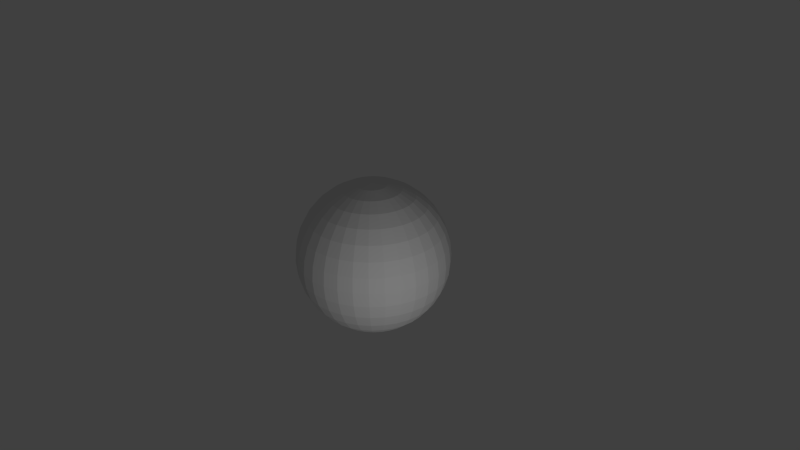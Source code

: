 # Source: earth.blend  (saved by Blender 2.62.0; exported with 4.5.12 LTS)
import bpy
from mathutils import Matrix  # noqa: F401  (used for matrix-valued properties, if any)

bpy.ops.wm.read_factory_settings(use_empty=True)
scene = bpy.context.scene
scene.name = 'Scene'

# ---- collections
col_collection_1 = bpy.data.collections.new('Collection 1'); scene.collection.children.link(col_collection_1)

# ---- world
world_world = bpy.data.worlds.new('World'); scene.world = world_world
world_world.color = (0.05088, 0.05088, 0.05088)
world_world.use_sun_shadow = False
world_world.sun_shadow_jitter_overblur = 0.0
world_world.cycles.sampling_method = 'MANUAL'
world_world.cycles.sample_map_resolution = 256

# ---- cameras
cam_camera = bpy.data.cameras.new('Camera')
cam_camera.clip_end = 100.0
cam_camera.lens = 35.0
cam_camera.sensor_width = 32.0
cam_camera.sensor_height = 18.0
cam_camera.ortho_scale = 7.314
cam_camera.dof.focus_distance = 0.0
cam_camera.dof.aperture_fstop = 128.0

# ---- lights
light_lamp = bpy.data.lights.new('Lamp', 'POINT')
light_lamp.transmission_factor = 0.0
light_lamp.cutoff_distance = 30.0
light_lamp.energy = 100.0
light_lamp.shadow_buffer_clip_start = 1.001
light_lamp.shadow_soft_size = 1.0
light_lamp.shadow_maximum_resolution = 0.006
light_lamp.use_absolute_resolution = True
light_lamp.cycles.use_multiple_importance_sampling = False

# ---- meshes
me_sphere = bpy.data.meshes.new('Sphere')
me_sphere.from_pydata([(0.0, 0.0, 1.0), (0.1913, 0.03806, -0.9808), (0.3753, 0.07466, -0.9239), (0.5449, 0.1084, -0.8315), (0.6935, 0.1379, -0.7071), (0.8155, 0.1622, -0.5556), (0.9061, 0.1802, -0.3827), (0.9619, 0.1913, -0.1951), (0.9808, 0.1951, 5.96e-08), (0.9619, 0.1913, 0.1951), (0.9061, 0.1802, 0.3827), (0.8155, 0.1622, 0.5556), (0.6935, 0.1379, 0.7071), (0.5449, 0.1084, 0.8315), (0.3753, 0.07466, 0.9239), (0.1913, 0.03806, 0.9808), (0.1802, 0.07466, 0.9808), (0.3536, 0.1464, 0.9239), (0.5133, 0.2126, 0.8315), (0.6533, 0.2706, 0.7071), (0.7682, 0.3182, 0.5556), (0.8536, 0.3536, 0.3827), (0.9061, 0.3753, 0.1951), (0.9239, 0.3827, 5.96e-08), (0.9061, 0.3753, -0.1951), (0.8536, 0.3536, -0.3827), (0.7682, 0.3182, -0.5556), (0.6533, 0.2706, -0.7071), (0.5133, 0.2126, -0.8315), (0.3536, 0.1464, -0.9239), (0.1802, 0.07466, -0.9808), (-3.01e-07, -1.247e-07, -1.0), (0.1622, 0.1084, -0.9808), (0.3182, 0.2126, -0.9239), (0.4619, 0.3087, -0.8315), (0.5879, 0.3928, -0.7071), (0.6913, 0.4619, -0.5556), (0.7682, 0.5133, -0.3827), (0.8155, 0.5449, -0.1951), (0.8315, 0.5556, 5.96e-08), (0.8155, 0.5449, 0.1951), (0.7682, 0.5133, 0.3827), (0.6913, 0.4619, 0.5556), (0.5879, 0.3928, 0.7071), (0.4619, 0.3087, 0.8315), (0.3182, 0.2126, 0.9239), (0.1622, 0.1084, 0.9808), (0.1379, 0.1379, 0.9808), (0.2706, 0.2706, 0.9239), (0.3928, 0.3928, 0.8315), (0.5, 0.5, 0.7071), (0.5879, 0.5879, 0.5556), (0.6533, 0.6533, 0.3827), (0.6935, 0.6935, 0.1951), (0.7071, 0.7071, 5.96e-08), (0.6935, 0.6935, -0.1951), (0.6533, 0.6533, -0.3827), (0.5879, 0.5879, -0.5556), (0.5, 0.5, -0.7071), (0.3928, 0.3928, -0.8315), (0.2706, 0.2706, -0.9239), (0.1379, 0.1379, -0.9808), (0.1084, 0.1622, -0.9808), (0.2126, 0.3182, -0.9239), (0.3087, 0.4619, -0.8315), (0.3928, 0.5879, -0.7071), (0.4619, 0.6913, -0.5556), (0.5133, 0.7682, -0.3827), (0.5449, 0.8155, -0.1951), (0.5556, 0.8315, 5.96e-08), (0.5449, 0.8155, 0.1951), (0.5133, 0.7682, 0.3827), (0.4619, 0.6913, 0.5556), (0.3928, 0.5879, 0.7071), (0.3087, 0.4619, 0.8315), (0.2126, 0.3182, 0.9239), (0.1084, 0.1622, 0.9808), (0.07466, 0.1802, 0.9808), (0.1464, 0.3536, 0.9239), (0.2126, 0.5133, 0.8315), (0.2706, 0.6533, 0.7071), (0.3182, 0.7682, 0.5556), (0.3536, 0.8536, 0.3827), (0.3753, 0.9061, 0.1951), (0.3827, 0.9239, 5.96e-08), (0.3753, 0.9061, -0.1951), (0.3536, 0.8536, -0.3827), (0.3182, 0.7682, -0.5556), (0.2706, 0.6533, -0.7071), (0.2126, 0.5133, -0.8315), (0.1464, 0.3536, -0.9239), (0.07466, 0.1802, -0.9808), (0.03806, 0.1913, -0.9808), (0.07466, 0.3753, -0.9239), (0.1084, 0.5449, -0.8315), (0.1379, 0.6935, -0.7071), (0.1622, 0.8155, -0.5556), (0.1802, 0.9061, -0.3827), (0.1913, 0.9619, -0.1951), (0.1951, 0.9808, 5.96e-08), (0.1913, 0.9619, 0.1951), (0.1802, 0.9061, 0.3827), (0.1622, 0.8155, 0.5556), (0.1379, 0.6935, 0.7071), (0.1084, 0.5449, 0.8315), (0.07466, 0.3753, 0.9239), (0.03806, 0.1913, 0.9808), (-1.118e-08, 0.1951, 0.9808), (-2.235e-08, 0.3827, 0.9239), (-5.215e-08, 0.5556, 0.8315), (1.49e-08, 0.7071, 0.7071), (-8.941e-08, 0.8315, 0.5556), (-7.451e-08, 0.9239, 0.3827), (-8.941e-08, 0.9808, 0.1951), (-1.639e-07, 1.0, 5.96e-08), (-8.941e-08, 0.9808, -0.1951), (-7.451e-08, 0.9239, -0.3827), (-8.941e-08, 0.8315, -0.5556), (1.49e-08, 0.7071, -0.7071), (-1.49e-08, 0.5556, -0.8315), (-7.451e-09, 0.3827, -0.9239), (-1.118e-08, 0.1951, -0.9808), (-0.03806, 0.1913, -0.9808), (-0.07466, 0.3753, -0.9239), (-0.1084, 0.5449, -0.8315), (-0.1379, 0.6935, -0.7071), (-0.1622, 0.8155, -0.5556), (-0.1802, 0.9061, -0.3827), (-0.1913, 0.9619, -0.1951), (-0.1951, 0.9808, 5.96e-08), (-0.1913, 0.9619, 0.1951), (-0.1802, 0.9061, 0.3827), (-0.1622, 0.8155, 0.5556), (-0.1379, 0.6935, 0.7071), (-0.1084, 0.5449, 0.8315), (-0.07466, 0.3753, 0.9239), (-0.03806, 0.1913, 0.9808), (-0.07466, 0.1802, 0.9808), (-0.1464, 0.3536, 0.9239), (-0.2126, 0.5133, 0.8315), (-0.2706, 0.6533, 0.7071), (-0.3182, 0.7682, 0.5556), (-0.3536, 0.8536, 0.3827), (-0.3753, 0.9061, 0.1951), (-0.3827, 0.9239, 5.96e-08), (-0.3753, 0.9061, -0.1951), (-0.3536, 0.8536, -0.3827), (-0.3182, 0.7682, -0.5556), (-0.2706, 0.6533, -0.7071), (-0.2126, 0.5133, -0.8315), (-0.1464, 0.3536, -0.9239), (-0.07466, 0.1802, -0.9808), (-0.1084, 0.1622, -0.9808), (-0.2126, 0.3182, -0.9239), (-0.3087, 0.4619, -0.8315), (-0.3928, 0.5879, -0.7071), (-0.4619, 0.6913, -0.5556), (-0.5133, 0.7682, -0.3827), (-0.5449, 0.8155, -0.1951), (-0.5556, 0.8315, 5.96e-08), (-0.5449, 0.8155, 0.1951), (-0.5133, 0.7682, 0.3827), (-0.4619, 0.6913, 0.5556), (-0.3928, 0.5879, 0.7071), (-0.3087, 0.4619, 0.8315), (-0.2126, 0.3182, 0.9239), (-0.1084, 0.1622, 0.9808), (-0.1379, 0.1379, 0.9808), (-0.2706, 0.2706, 0.9239), (-0.3928, 0.3928, 0.8315), (-0.5, 0.5, 0.7071), (-0.5879, 0.5879, 0.5556), (-0.6533, 0.6533, 0.3827), (-0.6935, 0.6935, 0.1951), (-0.7071, 0.7071, 5.96e-08), (-0.6935, 0.6935, -0.1951), (-0.6533, 0.6533, -0.3827), (-0.5879, 0.5879, -0.5556), (-0.5, 0.5, -0.7071), (-0.3928, 0.3928, -0.8315), (-0.2706, 0.2706, -0.9239), (-0.1379, 0.1379, -0.9808), (-0.1622, 0.1084, -0.9808), (-0.3182, 0.2126, -0.9239), (-0.4619, 0.3087, -0.8315), (-0.5879, 0.3928, -0.7071), (-0.6913, 0.4619, -0.5556), (-0.7682, 0.5133, -0.3827), (-0.8155, 0.5449, -0.1951), (-0.8315, 0.5556, 5.96e-08), (-0.8155, 0.5449, 0.1951), (-0.7682, 0.5133, 0.3827), (-0.6913, 0.4619, 0.5556), (-0.5879, 0.3928, 0.7071), (-0.4619, 0.3087, 0.8315), (-0.3182, 0.2126, 0.9239), (-0.1622, 0.1084, 0.9808), (-0.1802, 0.07466, 0.9808), (-0.3536, 0.1464, 0.9239), (-0.5133, 0.2126, 0.8315), (-0.6533, 0.2706, 0.7071), (-0.7682, 0.3182, 0.5556), (-0.8536, 0.3536, 0.3827), (-0.9061, 0.3753, 0.1951), (-0.9239, 0.3827, 5.96e-08), (-0.9061, 0.3753, -0.1951), (-0.8536, 0.3536, -0.3827), (-0.7682, 0.3182, -0.5556), (-0.6533, 0.2706, -0.7071), (-0.5133, 0.2126, -0.8315), (-0.3536, 0.1464, -0.9239), (-0.1802, 0.07466, -0.9808), (-0.1913, 0.03806, -0.9808), (-0.3753, 0.07466, -0.9239), (-0.5449, 0.1084, -0.8315), (-0.6935, 0.1379, -0.7071), (-0.8155, 0.1622, -0.5556), (-0.9061, 0.1802, -0.3827), (-0.9619, 0.1913, -0.1951), (-0.9808, 0.1951, 5.96e-08), (-0.9619, 0.1913, 0.1951), (-0.9061, 0.1802, 0.3827), (-0.8155, 0.1622, 0.5556), (-0.6935, 0.1379, 0.7071), (-0.5449, 0.1084, 0.8315), (-0.3753, 0.07466, 0.9239), (-0.1913, 0.03806, 0.9808), (-0.1951, -7.451e-09, 0.9808), (-0.3827, -5.215e-08, 0.9239), (-0.5556, -9.686e-08, 0.8315), (-0.7071, -1.49e-08, 0.7071), (-0.8315, -1.043e-07, 0.5556), (-0.9239, -4.47e-08, 0.3827), (-0.9808, -1.341e-07, 0.1951), (-1.0, -3.278e-07, 5.96e-08), (-0.9808, -1.341e-07, -0.1951), (-0.9239, -4.47e-08, -0.3827), (-0.8315, -1.043e-07, -0.5556), (-0.7071, -1.49e-08, -0.7071), (-0.5556, -5.215e-08, -0.8315), (-0.3827, -7.451e-09, -0.9239), (-0.1951, -2.235e-08, -0.9808), (-0.1913, -0.03806, -0.9808), (-0.3753, -0.07466, -0.9239), (-0.5449, -0.1084, -0.8315), (-0.6935, -0.1379, -0.7071), (-0.8155, -0.1622, -0.5556), (-0.9061, -0.1802, -0.3827), (-0.9619, -0.1913, -0.1951), (-0.9808, -0.1951, 5.96e-08), (-0.9619, -0.1913, 0.1951), (-0.9061, -0.1802, 0.3827), (-0.8155, -0.1622, 0.5556), (-0.6935, -0.1379, 0.7071), (-0.5449, -0.1084, 0.8315), (-0.3753, -0.07466, 0.9239), (-0.1913, -0.03806, 0.9808), (-0.1802, -0.07466, 0.9808), (-0.3536, -0.1464, 0.9239), (-0.5133, -0.2126, 0.8315), (-0.6533, -0.2706, 0.7071), (-0.7682, -0.3182, 0.5556), (-0.8536, -0.3536, 0.3827), (-0.9061, -0.3753, 0.1951), (-0.9239, -0.3827, 5.96e-08), (-0.9061, -0.3753, -0.1951), (-0.8536, -0.3536, -0.3827), (-0.7682, -0.3182, -0.5556), (-0.6533, -0.2706, -0.7071), (-0.5133, -0.2126, -0.8315), (-0.3536, -0.1464, -0.9239), (-0.1802, -0.07466, -0.9808), (-0.1622, -0.1084, -0.9808), (-0.3182, -0.2126, -0.9239), (-0.4619, -0.3087, -0.8315), (-0.5879, -0.3928, -0.7071), (-0.6913, -0.4619, -0.5556), (-0.7682, -0.5133, -0.3827), (-0.8155, -0.5449, -0.1951), (-0.8315, -0.5556, 5.96e-08), (-0.8155, -0.5449, 0.1951), (-0.7682, -0.5133, 0.3827), (-0.6913, -0.4619, 0.5556), (-0.5879, -0.3928, 0.7071), (-0.4619, -0.3087, 0.8315), (-0.3182, -0.2126, 0.9239), (-0.1622, -0.1084, 0.9808), (-0.1379, -0.1379, 0.9808), (-0.2706, -0.2706, 0.9239), (-0.3928, -0.3928, 0.8315), (-0.5, -0.5, 0.7071), (-0.5879, -0.5879, 0.5556), (-0.6533, -0.6533, 0.3827), (-0.6935, -0.6935, 0.1951), (-0.7071, -0.7071, 5.96e-08), (-0.6935, -0.6935, -0.1951), (-0.6533, -0.6533, -0.3827), (-0.5879, -0.5879, -0.5556), (-0.5, -0.5, -0.7071), (-0.3928, -0.3928, -0.8315), (-0.2706, -0.2706, -0.9239), (-0.1379, -0.1379, -0.9808), (-0.1084, -0.1622, -0.9808), (-0.2126, -0.3182, -0.9239), (-0.3087, -0.4619, -0.8315), (-0.3928, -0.5879, -0.7071), (-0.4619, -0.6913, -0.5556), (-0.5133, -0.7682, -0.3827), (-0.5449, -0.8155, -0.1951), (-0.5556, -0.8315, 5.96e-08), (-0.5449, -0.8155, 0.1951), (-0.5133, -0.7682, 0.3827), (-0.4619, -0.6913, 0.5556), (-0.3928, -0.5879, 0.7071), (-0.3087, -0.4619, 0.8315), (-0.2126, -0.3182, 0.9239), (-0.1084, -0.1622, 0.9808), (-0.07466, -0.1802, 0.9808), (-0.1464, -0.3536, 0.9239), (-0.2126, -0.5133, 0.8315), (-0.2706, -0.6533, 0.7071), (-0.3182, -0.7682, 0.5556), (-0.3536, -0.8536, 0.3827), (-0.3753, -0.9061, 0.1951), (-0.3827, -0.9239, 5.96e-08), (-0.3753, -0.9061, -0.1951), (-0.3536, -0.8536, -0.3827), (-0.3182, -0.7682, -0.5556), (-0.2706, -0.6533, -0.7071), (-0.2126, -0.5133, -0.8315), (-0.1464, -0.3536, -0.9239), (-0.07466, -0.1802, -0.9808), (-0.03806, -0.1913, -0.9808), (-0.07466, -0.3753, -0.9239), (-0.1084, -0.5449, -0.8315), (-0.1379, -0.6935, -0.7071), (-0.1622, -0.8155, -0.5556), (-0.1802, -0.9061, -0.3827), (-0.1913, -0.9619, -0.1951), (-0.1951, -0.9808, 5.96e-08), (-0.1913, -0.9619, 0.1951), (-0.1802, -0.9061, 0.3827), (-0.1622, -0.8155, 0.5556), (-0.1379, -0.6935, 0.7071), (-0.1084, -0.5449, 0.8315), (-0.07466, -0.3753, 0.9239), (-0.03806, -0.1913, 0.9808), (1.863e-08, -0.1951, 0.9808), (5.215e-08, -0.3827, 0.9239), (1.49e-07, -0.5556, 0.8315), (2.98e-08, -0.7071, 0.7071), (1.639e-07, -0.8315, 0.5556), (8.941e-08, -0.9239, 0.3827), (2.682e-07, -0.9808, 0.1951), (4.47e-07, -1.0, 5.96e-08), (2.682e-07, -0.9808, -0.1951), (8.941e-08, -0.9239, -0.3827), (1.043e-07, -0.8315, -0.5556), (2.98e-08, -0.7071, -0.7071), (8.941e-08, -0.5556, -0.8315), (2.235e-08, -0.3827, -0.9239), (2.98e-08, -0.1951, -0.9808), (0.03806, -0.1913, -0.9808), (0.07466, -0.3753, -0.9239), (0.1084, -0.5449, -0.8315), (0.1379, -0.6935, -0.7071), (0.1622, -0.8155, -0.5556), (0.1802, -0.9061, -0.3827), (0.1913, -0.9619, -0.1951), (0.1951, -0.9808, 5.96e-08), (0.1913, -0.9619, 0.1951), (0.1802, -0.9061, 0.3827), (0.1622, -0.8155, 0.5556), (0.1379, -0.6935, 0.7071), (0.1084, -0.5449, 0.8315), (0.07466, -0.3753, 0.9239), (0.03806, -0.1913, 0.9808), (0.07466, -0.1802, 0.9808), (0.1464, -0.3536, 0.9239), (0.2126, -0.5133, 0.8315), (0.2706, -0.6533, 0.7071), (0.3182, -0.7682, 0.5556), (0.3536, -0.8536, 0.3827), (0.3753, -0.9061, 0.1951), (0.3827, -0.9239, 5.96e-08), (0.3753, -0.9061, -0.1951), (0.3536, -0.8536, -0.3827), (0.3182, -0.7682, -0.5556), (0.2706, -0.6533, -0.7071), (0.2126, -0.5133, -0.8315), (0.1464, -0.3536, -0.9239), (0.07466, -0.1802, -0.9808), (0.1084, -0.1622, -0.9808), (0.2126, -0.3182, -0.9239), (0.3087, -0.4619, -0.8315), (0.3928, -0.5879, -0.7071), (0.4619, -0.6913, -0.5556), (0.5133, -0.7682, -0.3827), (0.5449, -0.8155, -0.1951), (0.5556, -0.8315, 5.96e-08), (0.5449, -0.8155, 0.1951), (0.5133, -0.7682, 0.3827), (0.4619, -0.6913, 0.5556), (0.3928, -0.5879, 0.7071), (0.3087, -0.4619, 0.8315), (0.2126, -0.3182, 0.9239), (0.1084, -0.1622, 0.9808), (0.1379, -0.1379, 0.9808), (0.2706, -0.2706, 0.9239), (0.3928, -0.3928, 0.8315), (0.5, -0.5, 0.7071), (0.5879, -0.5879, 0.5556), (0.6533, -0.6533, 0.3827), (0.6935, -0.6935, 0.1951), (0.7071, -0.7071, 5.96e-08), (0.6935, -0.6935, -0.1951), (0.6533, -0.6533, -0.3827), (0.5879, -0.5879, -0.5556), (0.5, -0.5, -0.7071), (0.3928, -0.3928, -0.8315), (0.2706, -0.2706, -0.9239), (0.1379, -0.1379, -0.9808), (0.1622, -0.1084, -0.9808), (0.3182, -0.2126, -0.9239), (0.4619, -0.3087, -0.8315), (0.5879, -0.3928, -0.7071), (0.6913, -0.4619, -0.5556), (0.7682, -0.5133, -0.3827), (0.8155, -0.5449, -0.1951), (0.8315, -0.5556, 5.96e-08), (0.8155, -0.5449, 0.1951), (0.7682, -0.5133, 0.3827), (0.6913, -0.4619, 0.5556), (0.5879, -0.3928, 0.7071), (0.4619, -0.3087, 0.8315), (0.3182, -0.2126, 0.9239), (0.1622, -0.1084, 0.9808), (0.1802, -0.07466, 0.9808), (0.3536, -0.1464, 0.9239), (0.5133, -0.2126, 0.8315), (0.6533, -0.2706, 0.7071), (0.7682, -0.3182, 0.5556), (0.8536, -0.3536, 0.3827), (0.9061, -0.3753, 0.1951), (0.9239, -0.3827, 5.96e-08), (0.9061, -0.3753, -0.1951), (0.8536, -0.3536, -0.3827), (0.7682, -0.3182, -0.5556), (0.6533, -0.2706, -0.7071), (0.5133, -0.2126, -0.8315), (0.3536, -0.1464, -0.9239), (0.1802, -0.07466, -0.9808), (0.1913, -0.03806, -0.9808), (0.3753, -0.07466, -0.9239), (0.5449, -0.1084, -0.8315), (0.6935, -0.1379, -0.7071), (0.8155, -0.1622, -0.5556), (0.9061, -0.1802, -0.3827), (0.9619, -0.1913, -0.1951), (0.9808, -0.1951, 5.96e-08), (0.9619, -0.1913, 0.1951), (0.9061, -0.1802, 0.3827), (0.8155, -0.1622, 0.5556), (0.6935, -0.1379, 0.7071), (0.5449, -0.1084, 0.8315), (0.3753, -0.07466, 0.9239), (0.1913, -0.03806, 0.9808), (0.1951, 1.49e-08, 0.9808), (0.3827, 6.706e-08, 0.9239), (0.5556, 2.161e-07, 0.8315), (0.7071, 8.941e-08, 0.7071), (0.8315, 2.235e-07, 0.5556), (0.9239, 1.788e-07, 0.3827), (0.9808, 2.831e-07, 0.1951), (1.0, 4.768e-07, 5.96e-08), (0.9808, 2.831e-07, -0.1951), (0.9239, 1.788e-07, -0.3827), (0.8315, 1.341e-07, -0.5556), (0.7071, 8.941e-08, -0.7071), (0.5556, 1.49e-07, -0.8315), (0.3827, 5.215e-08, -0.9239), (0.1951, 4.098e-08, -0.9808)], [], [(481, 31, 1), (480, 481, 1, 2), (479, 480, 2, 3), (478, 479, 3, 4), (477, 478, 4, 5), (476, 477, 5, 6), (475, 476, 6, 7), (474, 475, 7, 8), (473, 474, 8, 9), (472, 473, 9, 10), (471, 472, 10, 11), (470, 471, 11, 12), (469, 470, 12, 13), (468, 469, 13, 14), (467, 468, 14, 15), (0, 467, 15), (0, 15, 16), (15, 14, 17, 16), (14, 13, 18, 17), (13, 12, 19, 18), (12, 11, 20, 19), (11, 10, 21, 20), (10, 9, 22, 21), (9, 8, 23, 22), (8, 7, 24, 23), (7, 6, 25, 24), (6, 5, 26, 25), (5, 4, 27, 26), (4, 3, 28, 27), (3, 2, 29, 28), (2, 1, 30, 29), (1, 31, 30), (30, 31, 32), (29, 30, 32, 33), (28, 29, 33, 34), (27, 28, 34, 35), (26, 27, 35, 36), (25, 26, 36, 37), (24, 25, 37, 38), (23, 24, 38, 39), (22, 23, 39, 40), (21, 22, 40, 41), (20, 21, 41, 42), (19, 20, 42, 43), (18, 19, 43, 44), (17, 18, 44, 45), (16, 17, 45, 46), (0, 16, 46), (0, 46, 47), (46, 45, 48, 47), (45, 44, 49, 48), (44, 43, 50, 49), (43, 42, 51, 50), (42, 41, 52, 51), (41, 40, 53, 52), (40, 39, 54, 53), (39, 38, 55, 54), (38, 37, 56, 55), (37, 36, 57, 56), (36, 35, 58, 57), (35, 34, 59, 58), (34, 33, 60, 59), (33, 32, 61, 60), (32, 31, 61), (61, 31, 62), (60, 61, 62, 63), (59, 60, 63, 64), (58, 59, 64, 65), (57, 58, 65, 66), (56, 57, 66, 67), (55, 56, 67, 68), (54, 55, 68, 69), (53, 54, 69, 70), (52, 53, 70, 71), (51, 52, 71, 72), (50, 51, 72, 73), (49, 50, 73, 74), (48, 49, 74, 75), (47, 48, 75, 76), (0, 47, 76), (0, 76, 77), (76, 75, 78, 77), (75, 74, 79, 78), (74, 73, 80, 79), (73, 72, 81, 80), (72, 71, 82, 81), (71, 70, 83, 82), (70, 69, 84, 83), (69, 68, 85, 84), (68, 67, 86, 85), (67, 66, 87, 86), (66, 65, 88, 87), (65, 64, 89, 88), (64, 63, 90, 89), (63, 62, 91, 90), (62, 31, 91), (91, 31, 92), (90, 91, 92, 93), (89, 90, 93, 94), (88, 89, 94, 95), (87, 88, 95, 96), (86, 87, 96, 97), (85, 86, 97, 98), (84, 85, 98, 99), (83, 84, 99, 100), (82, 83, 100, 101), (81, 82, 101, 102), (80, 81, 102, 103), (79, 80, 103, 104), (78, 79, 104, 105), (77, 78, 105, 106), (0, 77, 106), (0, 106, 107), (106, 105, 108, 107), (105, 104, 109, 108), (104, 103, 110, 109), (103, 102, 111, 110), (102, 101, 112, 111), (101, 100, 113, 112), (100, 99, 114, 113), (99, 98, 115, 114), (98, 97, 116, 115), (97, 96, 117, 116), (96, 95, 118, 117), (95, 94, 119, 118), (94, 93, 120, 119), (93, 92, 121, 120), (92, 31, 121), (121, 31, 122), (120, 121, 122, 123), (119, 120, 123, 124), (118, 119, 124, 125), (117, 118, 125, 126), (116, 117, 126, 127), (115, 116, 127, 128), (114, 115, 128, 129), (113, 114, 129, 130), (112, 113, 130, 131), (111, 112, 131, 132), (110, 111, 132, 133), (109, 110, 133, 134), (108, 109, 134, 135), (107, 108, 135, 136), (0, 107, 136), (0, 136, 137), (136, 135, 138, 137), (135, 134, 139, 138), (134, 133, 140, 139), (133, 132, 141, 140), (132, 131, 142, 141), (131, 130, 143, 142), (130, 129, 144, 143), (129, 128, 145, 144), (128, 127, 146, 145), (127, 126, 147, 146), (126, 125, 148, 147), (125, 124, 149, 148), (124, 123, 150, 149), (123, 122, 151, 150), (122, 31, 151), (151, 31, 152), (150, 151, 152, 153), (149, 150, 153, 154), (148, 149, 154, 155), (147, 148, 155, 156), (146, 147, 156, 157), (145, 146, 157, 158), (144, 145, 158, 159), (143, 144, 159, 160), (142, 143, 160, 161), (141, 142, 161, 162), (140, 141, 162, 163), (139, 140, 163, 164), (138, 139, 164, 165), (137, 138, 165, 166), (0, 137, 166), (0, 166, 167), (166, 165, 168, 167), (165, 164, 169, 168), (164, 163, 170, 169), (163, 162, 171, 170), (162, 161, 172, 171), (161, 160, 173, 172), (160, 159, 174, 173), (159, 158, 175, 174), (158, 157, 176, 175), (157, 156, 177, 176), (156, 155, 178, 177), (155, 154, 179, 178), (154, 153, 180, 179), (153, 152, 181, 180), (152, 31, 181), (181, 31, 182), (180, 181, 182, 183), (179, 180, 183, 184), (178, 179, 184, 185), (177, 178, 185, 186), (176, 177, 186, 187), (175, 176, 187, 188), (174, 175, 188, 189), (173, 174, 189, 190), (172, 173, 190, 191), (171, 172, 191, 192), (170, 171, 192, 193), (169, 170, 193, 194), (168, 169, 194, 195), (167, 168, 195, 196), (0, 167, 196), (0, 196, 197), (196, 195, 198, 197), (195, 194, 199, 198), (194, 193, 200, 199), (193, 192, 201, 200), (192, 191, 202, 201), (191, 190, 203, 202), (190, 189, 204, 203), (189, 188, 205, 204), (188, 187, 206, 205), (187, 186, 207, 206), (186, 185, 208, 207), (185, 184, 209, 208), (184, 183, 210, 209), (183, 182, 211, 210), (182, 31, 211), (211, 31, 212), (210, 211, 212, 213), (209, 210, 213, 214), (208, 209, 214, 215), (207, 208, 215, 216), (206, 207, 216, 217), (205, 206, 217, 218), (204, 205, 218, 219), (203, 204, 219, 220), (202, 203, 220, 221), (201, 202, 221, 222), (200, 201, 222, 223), (199, 200, 223, 224), (198, 199, 224, 225), (197, 198, 225, 226), (0, 197, 226), (0, 226, 227), (226, 225, 228, 227), (225, 224, 229, 228), (224, 223, 230, 229), (223, 222, 231, 230), (222, 221, 232, 231), (221, 220, 233, 232), (220, 219, 234, 233), (219, 218, 235, 234), (218, 217, 236, 235), (217, 216, 237, 236), (216, 215, 238, 237), (215, 214, 239, 238), (214, 213, 240, 239), (213, 212, 241, 240), (212, 31, 241), (241, 31, 242), (240, 241, 242, 243), (239, 240, 243, 244), (238, 239, 244, 245), (237, 238, 245, 246), (236, 237, 246, 247), (235, 236, 247, 248), (234, 235, 248, 249), (233, 234, 249, 250), (232, 233, 250, 251), (231, 232, 251, 252), (230, 231, 252, 253), (229, 230, 253, 254), (228, 229, 254, 255), (227, 228, 255, 256), (0, 227, 256), (0, 256, 257), (256, 255, 258, 257), (255, 254, 259, 258), (254, 253, 260, 259), (253, 252, 261, 260), (252, 251, 262, 261), (251, 250, 263, 262), (250, 249, 264, 263), (249, 248, 265, 264), (248, 247, 266, 265), (247, 246, 267, 266), (246, 245, 268, 267), (245, 244, 269, 268), (244, 243, 270, 269), (243, 242, 271, 270), (242, 31, 271), (271, 31, 272), (270, 271, 272, 273), (269, 270, 273, 274), (268, 269, 274, 275), (267, 268, 275, 276), (266, 267, 276, 277), (265, 266, 277, 278), (264, 265, 278, 279), (263, 264, 279, 280), (262, 263, 280, 281), (261, 262, 281, 282), (260, 261, 282, 283), (259, 260, 283, 284), (258, 259, 284, 285), (257, 258, 285, 286), (0, 257, 286), (0, 286, 287), (286, 285, 288, 287), (285, 284, 289, 288), (284, 283, 290, 289), (283, 282, 291, 290), (282, 281, 292, 291), (281, 280, 293, 292), (280, 279, 294, 293), (279, 278, 295, 294), (278, 277, 296, 295), (277, 276, 297, 296), (276, 275, 298, 297), (275, 274, 299, 298), (274, 273, 300, 299), (273, 272, 301, 300), (272, 31, 301), (301, 31, 302), (300, 301, 302, 303), (299, 300, 303, 304), (298, 299, 304, 305), (297, 298, 305, 306), (296, 297, 306, 307), (295, 296, 307, 308), (294, 295, 308, 309), (293, 294, 309, 310), (292, 293, 310, 311), (291, 292, 311, 312), (290, 291, 312, 313), (289, 290, 313, 314), (288, 289, 314, 315), (287, 288, 315, 316), (0, 287, 316), (0, 316, 317), (316, 315, 318, 317), (315, 314, 319, 318), (314, 313, 320, 319), (313, 312, 321, 320), (312, 311, 322, 321), (311, 310, 323, 322), (310, 309, 324, 323), (309, 308, 325, 324), (308, 307, 326, 325), (307, 306, 327, 326), (306, 305, 328, 327), (305, 304, 329, 328), (304, 303, 330, 329), (303, 302, 331, 330), (302, 31, 331), (331, 31, 332), (330, 331, 332, 333), (329, 330, 333, 334), (328, 329, 334, 335), (327, 328, 335, 336), (326, 327, 336, 337), (325, 326, 337, 338), (324, 325, 338, 339), (323, 324, 339, 340), (322, 323, 340, 341), (321, 322, 341, 342), (320, 321, 342, 343), (319, 320, 343, 344), (318, 319, 344, 345), (317, 318, 345, 346), (0, 317, 346), (0, 346, 347), (346, 345, 348, 347), (345, 344, 349, 348), (344, 343, 350, 349), (343, 342, 351, 350), (342, 341, 352, 351), (341, 340, 353, 352), (340, 339, 354, 353), (339, 338, 355, 354), (338, 337, 356, 355), (337, 336, 357, 356), (336, 335, 358, 357), (335, 334, 359, 358), (334, 333, 360, 359), (333, 332, 361, 360), (332, 31, 361), (361, 31, 362), (360, 361, 362, 363), (359, 360, 363, 364), (358, 359, 364, 365), (357, 358, 365, 366), (356, 357, 366, 367), (355, 356, 367, 368), (354, 355, 368, 369), (353, 354, 369, 370), (352, 353, 370, 371), (351, 352, 371, 372), (350, 351, 372, 373), (349, 350, 373, 374), (348, 349, 374, 375), (347, 348, 375, 376), (0, 347, 376), (0, 376, 377), (376, 375, 378, 377), (375, 374, 379, 378), (374, 373, 380, 379), (373, 372, 381, 380), (372, 371, 382, 381), (371, 370, 383, 382), (370, 369, 384, 383), (369, 368, 385, 384), (368, 367, 386, 385), (367, 366, 387, 386), (366, 365, 388, 387), (365, 364, 389, 388), (364, 363, 390, 389), (363, 362, 391, 390), (362, 31, 391), (391, 31, 392), (390, 391, 392, 393), (389, 390, 393, 394), (388, 389, 394, 395), (387, 388, 395, 396), (386, 387, 396, 397), (385, 386, 397, 398), (384, 385, 398, 399), (383, 384, 399, 400), (382, 383, 400, 401), (381, 382, 401, 402), (380, 381, 402, 403), (379, 380, 403, 404), (378, 379, 404, 405), (377, 378, 405, 406), (0, 377, 406), (0, 406, 407), (406, 405, 408, 407), (405, 404, 409, 408), (404, 403, 410, 409), (403, 402, 411, 410), (402, 401, 412, 411), (401, 400, 413, 412), (400, 399, 414, 413), (399, 398, 415, 414), (398, 397, 416, 415), (397, 396, 417, 416), (396, 395, 418, 417), (395, 394, 419, 418), (394, 393, 420, 419), (393, 392, 421, 420), (392, 31, 421), (421, 31, 422), (420, 421, 422, 423), (419, 420, 423, 424), (418, 419, 424, 425), (417, 418, 425, 426), (416, 417, 426, 427), (415, 416, 427, 428), (414, 415, 428, 429), (413, 414, 429, 430), (412, 413, 430, 431), (411, 412, 431, 432), (410, 411, 432, 433), (409, 410, 433, 434), (408, 409, 434, 435), (407, 408, 435, 436), (0, 407, 436), (0, 436, 437), (436, 435, 438, 437), (435, 434, 439, 438), (434, 433, 440, 439), (433, 432, 441, 440), (432, 431, 442, 441), (431, 430, 443, 442), (430, 429, 444, 443), (429, 428, 445, 444), (428, 427, 446, 445), (427, 426, 447, 446), (426, 425, 448, 447), (425, 424, 449, 448), (424, 423, 450, 449), (423, 422, 451, 450), (422, 31, 451), (451, 31, 452), (450, 451, 452, 453), (449, 450, 453, 454), (448, 449, 454, 455), (447, 448, 455, 456), (446, 447, 456, 457), (445, 446, 457, 458), (444, 445, 458, 459), (443, 444, 459, 460), (442, 443, 460, 461), (441, 442, 461, 462), (440, 441, 462, 463), (439, 440, 463, 464), (438, 439, 464, 465), (437, 438, 465, 466), (0, 437, 466), (0, 466, 467), (466, 465, 468, 467), (465, 464, 469, 468), (464, 463, 470, 469), (463, 462, 471, 470), (462, 461, 472, 471), (461, 460, 473, 472), (460, 459, 474, 473), (459, 458, 475, 474), (458, 457, 476, 475), (457, 456, 477, 476), (456, 455, 478, 477), (455, 454, 479, 478), (454, 453, 480, 479), (453, 452, 481, 480), (452, 31, 481)])
_uv = me_sphere.uv_layers.new(name='UVMap')
_uv.uv.foreach_set('vector', [0.4917, 0.0, 0.9425, 0.0, 0.5295, 0.0, 0.4865, 0.01191, 0.4917, 0.0, 0.5295, 0.0, 0.5206, 0.01241, 0.4849, 0.05674, 0.4865, 0.01191, 0.5206, 0.01241, 0.5179, 0.05747, 0.4841, 0.1186, 0.4849, 0.05674, 0.5179, 0.05747, 0.5165, 0.1195, 0.4836, 0.1951, 0.4841, 0.1186, 0.5165, 0.1195, 0.5156, 0.1962, 0.4832, 0.2833, 0.4836, 0.1951, 0.5156, 0.1962, 0.5149, 0.2846, 0.4829, 0.3799, 0.4832, 0.2833, 0.5149, 0.2846, 0.5144, 0.3812, 0.4826, 0.4811, 0.4829, 0.3799, 0.5144, 0.3812, 0.5138, 0.4824, 0.4823, 0.583, 0.4826, 0.4811, 0.5138, 0.4824, 0.5133, 0.5843, 0.482, 0.6817, 0.4823, 0.583, 0.5133, 0.5843, 0.5128, 0.6829, 0.4816, 0.7734, 0.482, 0.6817, 0.5128, 0.6829, 0.5121, 0.7745, 0.4811, 0.8546, 0.4816, 0.7734, 0.5121, 0.7745, 0.5113, 0.8556, 0.4805, 0.9222, 0.4811, 0.8546, 0.5113, 0.8556, 0.5101, 0.923, 0.4793, 0.9736, 0.4805, 0.9222, 0.5101, 0.923, 0.5081, 0.9741, 0.4762, 1.0, 0.4793, 0.9736, 0.5081, 0.9741, 0.5027, 1.0, 0.4425, 1.0, 0.4762, 1.0, 0.5027, 1.0, 0.4425, 1.0, 0.5027, 1.0, 0.5295, 1.0, 0.5027, 1.0, 0.5081, 0.9741, 0.537, 0.9749, 0.5295, 1.0, 0.5081, 0.9741, 0.5101, 0.923, 0.54, 0.9241, 0.537, 0.9749, 0.5101, 0.923, 0.5113, 0.8556, 0.5416, 0.857, 0.54, 0.9241, 0.5113, 0.8556, 0.5121, 0.7745, 0.5427, 0.7762, 0.5416, 0.857, 0.5121, 0.7745, 0.5128, 0.6829, 0.5436, 0.6847, 0.5427, 0.7762, 0.5128, 0.6829, 0.5133, 0.5843, 0.5444, 0.5862, 0.5436, 0.6847, 0.5133, 0.5843, 0.5138, 0.4824, 0.5451, 0.4844, 0.5444, 0.5862, 0.5138, 0.4824, 0.5144, 0.3812, 0.5458, 0.3831, 0.5451, 0.4844, 0.5144, 0.3812, 0.5149, 0.2846, 0.5466, 0.2864, 0.5458, 0.3831, 0.5149, 0.2846, 0.5156, 0.1962, 0.5475, 0.1979, 0.5466, 0.2864, 0.5156, 0.1962, 0.5165, 0.1195, 0.5488, 0.1209, 0.5475, 0.1979, 0.5165, 0.1195, 0.5179, 0.05747, 0.5507, 0.05857, 0.5488, 0.1209, 0.5179, 0.05747, 0.5206, 0.01241, 0.5544, 0.01318, 0.5507, 0.05857, 0.5206, 0.01241, 0.5295, 0.0, 0.5662, 0.0, 0.5544, 0.01318, 0.5295, 0.0, 0.9425, 0.0, 0.5662, 0.0, 0.5662, 0.0, 0.9425, 0.0, 0.6017, 0.0, 0.5544, 0.01318, 0.5662, 0.0, 0.6017, 0.0, 0.5878, 0.01417, 0.5507, 0.05857, 0.5544, 0.01318, 0.5878, 0.01417, 0.5833, 0.06001, 0.5488, 0.1209, 0.5507, 0.05857, 0.5833, 0.06001, 0.5809, 0.1228, 0.5475, 0.1979, 0.5488, 0.1209, 0.5809, 0.1228, 0.5794, 0.2, 0.5466, 0.2864, 0.5475, 0.1979, 0.5794, 0.2, 0.5782, 0.2888, 0.5458, 0.3831, 0.5466, 0.2864, 0.5782, 0.2888, 0.5772, 0.3857, 0.5451, 0.4844, 0.5458, 0.3831, 0.5772, 0.3857, 0.5763, 0.487, 0.5444, 0.5862, 0.5451, 0.4844, 0.5763, 0.487, 0.5755, 0.5888, 0.5436, 0.6847, 0.5444, 0.5862, 0.5755, 0.5888, 0.5745, 0.6871, 0.5427, 0.7762, 0.5436, 0.6847, 0.5745, 0.6871, 0.5734, 0.7783, 0.5416, 0.857, 0.5427, 0.7762, 0.5734, 0.7783, 0.572, 0.8588, 0.54, 0.9241, 0.5416, 0.857, 0.572, 0.8588, 0.5699, 0.9255, 0.537, 0.9749, 0.54, 0.9241, 0.5699, 0.9255, 0.5662, 0.9759, 0.5295, 1.0, 0.537, 0.9749, 0.5662, 0.9759, 0.5566, 1.0, 0.4425, 1.0, 0.5295, 1.0, 0.5566, 1.0, 0.4425, 1.0, 0.5566, 1.0, 0.5842, 1.0, 0.5566, 1.0, 0.5662, 0.9759, 0.5957, 0.977, 0.5842, 1.0, 0.5662, 0.9759, 0.5699, 0.9255, 0.6001, 0.9272, 0.5957, 0.977, 0.5699, 0.9255, 0.572, 0.8588, 0.6025, 0.861, 0.6001, 0.9272, 0.572, 0.8588, 0.5734, 0.7783, 0.6042, 0.7809, 0.6025, 0.861, 0.5734, 0.7783, 0.5745, 0.6871, 0.6055, 0.69, 0.6042, 0.7809, 0.5745, 0.6871, 0.5755, 0.5888, 0.6066, 0.5918, 0.6055, 0.69, 0.5755, 0.5888, 0.5763, 0.487, 0.6076, 0.4901, 0.6066, 0.5918, 0.5763, 0.487, 0.5772, 0.3857, 0.6086, 0.3887, 0.6076, 0.4901, 0.5772, 0.3857, 0.5782, 0.2888, 0.6097, 0.2916, 0.6086, 0.3887, 0.5782, 0.2888, 0.5794, 0.2, 0.6111, 0.2026, 0.6097, 0.2916, 0.5794, 0.2, 0.5809, 0.1228, 0.6128, 0.1249, 0.6111, 0.2026, 0.5809, 0.1228, 0.5833, 0.06001, 0.6155, 0.06173, 0.6128, 0.1249, 0.5833, 0.06001, 0.5878, 0.01417, 0.6206, 0.01535, 0.6155, 0.06173, 0.5878, 0.01417, 0.6017, 0.0, 0.6359, 0.0, 0.6206, 0.01535, 0.6017, 0.0, 0.9425, 0.0, 0.6359, 0.0, 0.6359, 0.0, 0.9425, 0.0, 0.6687, 0.0, 0.6206, 0.01535, 0.6359, 0.0, 0.6687, 0.0, 0.6528, 0.01668, 0.6155, 0.06173, 0.6206, 0.01535, 0.6528, 0.01668, 0.6474, 0.06366, 0.6128, 0.1249, 0.6155, 0.06173, 0.6474, 0.06366, 0.6445, 0.1274, 0.6111, 0.2026, 0.6128, 0.1249, 0.6445, 0.1274, 0.6426, 0.2055, 0.6097, 0.2916, 0.6111, 0.2026, 0.6426, 0.2055, 0.6412, 0.2949, 0.6086, 0.3887, 0.6097, 0.2916, 0.6412, 0.2949, 0.6399, 0.3921, 0.6076, 0.4901, 0.6086, 0.3887, 0.6399, 0.3921, 0.6388, 0.4935, 0.6066, 0.5918, 0.6076, 0.4901, 0.6388, 0.4935, 0.6377, 0.5952, 0.6055, 0.69, 0.6066, 0.5918, 0.6377, 0.5952, 0.6365, 0.6932, 0.6042, 0.7809, 0.6055, 0.69, 0.6365, 0.6932, 0.6351, 0.7838, 0.6025, 0.861, 0.6042, 0.7809, 0.6351, 0.7838, 0.6333, 0.8635, 0.6001, 0.9272, 0.6025, 0.861, 0.6333, 0.8635, 0.6306, 0.9292, 0.5957, 0.977, 0.6001, 0.9272, 0.6306, 0.9292, 0.6256, 0.9784, 0.5842, 1.0, 0.5957, 0.977, 0.6256, 0.9784, 0.6124, 1.0, 0.4425, 1.0, 0.5842, 1.0, 0.6124, 1.0, 0.4425, 1.0, 0.6124, 1.0, 0.6414, 1.0, 0.6124, 1.0, 0.6256, 0.9784, 0.656, 0.9798, 0.6414, 1.0, 0.6256, 0.9784, 0.6306, 0.9292, 0.6613, 0.9312, 0.656, 0.9798, 0.6306, 0.9292, 0.6333, 0.8635, 0.6642, 0.8661, 0.6613, 0.9312, 0.6333, 0.8635, 0.6351, 0.7838, 0.6661, 0.7869, 0.6642, 0.8661, 0.6351, 0.7838, 0.6365, 0.6932, 0.6676, 0.6966, 0.6661, 0.7869, 0.6365, 0.6932, 0.6377, 0.5952, 0.6689, 0.5988, 0.6676, 0.6966, 0.6377, 0.5952, 0.6388, 0.4935, 0.6701, 0.4973, 0.6689, 0.5988, 0.6388, 0.4935, 0.6399, 0.3921, 0.6712, 0.3958, 0.6701, 0.4973, 0.6399, 0.3921, 0.6412, 0.2949, 0.6725, 0.2983, 0.6712, 0.3958, 0.6412, 0.2949, 0.6426, 0.2055, 0.674, 0.2086, 0.6725, 0.2983, 0.6426, 0.2055, 0.6445, 0.1274, 0.676, 0.13, 0.674, 0.2086, 0.6445, 0.1274, 0.6474, 0.06366, 0.679, 0.06572, 0.676, 0.13, 0.6474, 0.06366, 0.6528, 0.01668, 0.6845, 0.0181, 0.679, 0.06572, 0.6528, 0.01668, 0.6687, 0.0, 0.7002, 0.0, 0.6845, 0.0181, 0.6687, 0.0, 0.9425, 0.0, 0.7002, 0.0, 0.7002, 0.0, 0.9425, 0.0, 0.7306, 0.0, 0.6845, 0.0181, 0.7002, 0.0, 0.7306, 0.0, 0.7156, 0.01957, 0.679, 0.06572, 0.6845, 0.0181, 0.7156, 0.01957, 0.7102, 0.06785, 0.676, 0.13, 0.679, 0.06572, 0.7102, 0.06785, 0.7072, 0.1327, 0.674, 0.2086, 0.676, 0.13, 0.7072, 0.1327, 0.7053, 0.2117, 0.6725, 0.2983, 0.674, 0.2086, 0.7053, 0.2117, 0.7037, 0.3018, 0.6712, 0.3958, 0.6725, 0.2983, 0.7037, 0.3018, 0.7025, 0.3995, 0.6701, 0.4973, 0.6712, 0.3958, 0.7025, 0.3995, 0.7013, 0.5011, 0.6689, 0.5988, 0.6701, 0.4973, 0.7013, 0.5011, 0.7001, 0.6026, 0.6676, 0.6966, 0.6689, 0.5988, 0.7001, 0.6026, 0.6988, 0.7002, 0.6661, 0.7869, 0.6676, 0.6966, 0.6988, 0.7002, 0.6973, 0.7901, 0.6642, 0.8661, 0.6661, 0.7869, 0.6973, 0.7901, 0.6953, 0.8688, 0.6613, 0.9312, 0.6642, 0.8661, 0.6953, 0.8688, 0.6923, 0.9334, 0.656, 0.9798, 0.6613, 0.9312, 0.6923, 0.9334, 0.6869, 0.9813, 0.6414, 1.0, 0.656, 0.9798, 0.6869, 0.9813, 0.6714, 1.0, 0.4425, 1.0, 0.6414, 1.0, 0.6714, 1.0, 0.4425, 1.0, 0.6714, 1.0, 0.7024, 1.0, 0.6714, 1.0, 0.6869, 0.9813, 0.7183, 0.9827, 0.7024, 1.0, 0.6869, 0.9813, 0.6923, 0.9334, 0.7237, 0.9355, 0.7183, 0.9827, 0.6923, 0.9334, 0.6953, 0.8688, 0.7267, 0.8715, 0.7237, 0.9355, 0.6953, 0.8688, 0.6973, 0.7901, 0.7286, 0.7932, 0.7267, 0.8715, 0.6973, 0.7901, 0.6988, 0.7002, 0.7301, 0.7037, 0.7286, 0.7932, 0.6988, 0.7002, 0.7001, 0.6026, 0.7314, 0.6063, 0.7301, 0.7037, 0.7001, 0.6026, 0.7013, 0.5011, 0.7325, 0.5049, 0.7314, 0.6063, 0.7013, 0.5011, 0.7025, 0.3995, 0.7337, 0.4032, 0.7325, 0.5049, 0.7025, 0.3995, 0.7037, 0.3018, 0.7349, 0.3053, 0.7337, 0.4032, 0.7037, 0.3018, 0.7053, 0.2117, 0.7364, 0.2149, 0.7349, 0.3053, 0.7053, 0.2117, 0.7072, 0.1327, 0.7382, 0.1354, 0.7364, 0.2149, 0.7072, 0.1327, 0.7102, 0.06785, 0.741, 0.06995, 0.7382, 0.1354, 0.7102, 0.06785, 0.7156, 0.01957, 0.7461, 0.02101, 0.741, 0.06995, 0.7156, 0.01957, 0.7306, 0.0, 0.76, 0.0, 0.7461, 0.02101, 0.7306, 0.0, 0.9425, 0.0, 0.76, 0.0, 0.76, 0.0, 0.9425, 0.0, 0.7886, 0.0, 0.7461, 0.02101, 0.76, 0.0, 0.7886, 0.0, 0.7762, 0.02239, 0.741, 0.06995, 0.7461, 0.02101, 0.7762, 0.02239, 0.7716, 0.07195, 0.7382, 0.1354, 0.741, 0.06995, 0.7716, 0.07195, 0.769, 0.138, 0.7364, 0.2149, 0.7382, 0.1354, 0.769, 0.138, 0.7673, 0.2179, 0.7349, 0.3053, 0.7364, 0.2149, 0.7673, 0.2179, 0.766, 0.3086, 0.7337, 0.4032, 0.7349, 0.3053, 0.766, 0.3086, 0.7648, 0.4068, 0.7325, 0.5049, 0.7337, 0.4032, 0.7648, 0.4068, 0.7637, 0.5085, 0.7314, 0.6063, 0.7325, 0.5049, 0.7637, 0.5085, 0.7627, 0.6098, 0.7301, 0.7037, 0.7314, 0.6063, 0.7627, 0.6098, 0.7615, 0.707, 0.7286, 0.7932, 0.7301, 0.7037, 0.7615, 0.707, 0.7601, 0.7962, 0.7267, 0.8715, 0.7286, 0.7932, 0.7601, 0.7962, 0.7583, 0.874, 0.7237, 0.9355, 0.7267, 0.8715, 0.7583, 0.874, 0.7555, 0.9375, 0.7183, 0.9827, 0.7237, 0.9355, 0.7555, 0.9375, 0.7503, 0.9841, 0.7024, 1.0, 0.7183, 0.9827, 0.7503, 0.9841, 0.7346, 1.0, 0.4425, 1.0, 0.7024, 1.0, 0.7346, 1.0, 0.4425, 1.0, 0.7346, 1.0, 0.7682, 1.0, 0.7346, 1.0, 0.7503, 0.9841, 0.7828, 0.9853, 0.7682, 1.0, 0.7503, 0.9841, 0.7555, 0.9375, 0.7876, 0.9393, 0.7828, 0.9853, 0.7555, 0.9375, 0.7583, 0.874, 0.7901, 0.8763, 0.7876, 0.9393, 0.7583, 0.874, 0.7601, 0.7962, 0.7917, 0.7989, 0.7901, 0.8763, 0.7601, 0.7962, 0.7615, 0.707, 0.793, 0.71, 0.7917, 0.7989, 0.7615, 0.707, 0.7627, 0.6098, 0.794, 0.613, 0.793, 0.71, 0.7627, 0.6098, 0.7637, 0.5085, 0.795, 0.5117, 0.794, 0.613, 0.7637, 0.5085, 0.7648, 0.4068, 0.7959, 0.41, 0.795, 0.5117, 0.7648, 0.4068, 0.766, 0.3086, 0.7969, 0.3117, 0.7959, 0.41, 0.766, 0.3086, 0.7673, 0.2179, 0.7981, 0.2206, 0.7969, 0.3117, 0.7673, 0.2179, 0.769, 0.138, 0.7997, 0.1403, 0.7981, 0.2206, 0.769, 0.138, 0.7716, 0.07195, 0.8019, 0.07377, 0.7997, 0.1403, 0.7716, 0.07195, 0.7762, 0.02239, 0.8059, 0.02364, 0.8019, 0.07377, 0.7762, 0.02239, 0.7886, 0.0, 0.8164, 0.0, 0.8059, 0.02364, 0.7886, 0.0, 0.9425, 0.0, 0.8164, 0.0, 0.8164, 0.0, 0.9425, 0.0, 0.8437, 0.0, 0.8059, 0.02364, 0.8164, 0.0, 0.8437, 0.0, 0.8352, 0.02472, 0.8019, 0.07377, 0.8059, 0.02364, 0.8352, 0.02472, 0.832, 0.07533, 0.7997, 0.1403, 0.8019, 0.07377, 0.832, 0.07533, 0.8301, 0.1423, 0.7981, 0.2206, 0.7997, 0.1403, 0.8301, 0.1423, 0.8288, 0.2229, 0.7969, 0.3117, 0.7981, 0.2206, 0.8288, 0.2229, 0.8279, 0.3143, 0.7959, 0.41, 0.7969, 0.3117, 0.8279, 0.3143, 0.827, 0.4127, 0.795, 0.5117, 0.7959, 0.41, 0.827, 0.4127, 0.8262, 0.5146, 0.794, 0.613, 0.795, 0.5117, 0.8262, 0.5146, 0.8254, 0.6158, 0.793, 0.71, 0.794, 0.613, 0.8254, 0.6158, 0.8246, 0.7126, 0.7917, 0.7989, 0.793, 0.71, 0.8246, 0.7126, 0.8235, 0.8013, 0.7901, 0.8763, 0.7917, 0.7989, 0.8235, 0.8013, 0.8221, 0.8783, 0.7876, 0.9393, 0.7901, 0.8763, 0.8221, 0.8783, 0.82, 0.9408, 0.7828, 0.9853, 0.7876, 0.9393, 0.82, 0.9408, 0.8159, 0.9864, 0.7682, 1.0, 0.7828, 0.9853, 0.8159, 0.9864, 0.8031, 1.0, 0.4425, 1.0, 0.7682, 1.0, 0.8031, 1.0, 0.4425, 1.0, 0.8031, 1.0, 0.8393, 1.0, 0.8031, 1.0, 0.8159, 0.9864, 0.8495, 0.9873, 0.8393, 1.0, 0.8159, 0.9864, 0.82, 0.9408, 0.8527, 0.9421, 0.8495, 0.9873, 0.82, 0.9408, 0.8221, 0.8783, 0.8544, 0.8799, 0.8527, 0.9421, 0.8221, 0.8783, 0.8235, 0.8013, 0.8554, 0.8031, 0.8544, 0.8799, 0.8235, 0.8013, 0.8246, 0.7126, 0.8562, 0.7147, 0.8554, 0.8031, 0.8246, 0.7126, 0.8254, 0.6158, 0.8569, 0.618, 0.8562, 0.7147, 0.8254, 0.6158, 0.8262, 0.5146, 0.8575, 0.5168, 0.8569, 0.618, 0.8262, 0.5146, 0.827, 0.4127, 0.8581, 0.415, 0.8575, 0.5168, 0.827, 0.4127, 0.8279, 0.3143, 0.8587, 0.3164, 0.8581, 0.415, 0.8279, 0.3143, 0.8288, 0.2229, 0.8595, 0.2248, 0.8587, 0.3164, 0.8288, 0.2229, 0.8301, 0.1423, 0.8604, 0.1439, 0.8595, 0.2248, 0.8301, 0.1423, 0.832, 0.07533, 0.8618, 0.07659, 0.8604, 0.1439, 0.832, 0.07533, 0.8352, 0.02472, 0.8643, 0.02559, 0.8618, 0.07659, 0.8352, 0.02472, 0.8437, 0.0, 0.8706, 0.0, 0.8643, 0.02559, 0.8437, 0.0, 0.9425, 0.0, 0.8706, 0.0, 0.8706, 0.0, 0.9425, 0.0, 0.8972, 0.0, 0.8643, 0.02559, 0.8706, 0.0, 0.8972, 0.0, 0.8932, 0.02621, 0.8618, 0.07659, 0.8643, 0.02559, 0.8932, 0.02621, 0.8916, 0.07749, 0.8604, 0.1439, 0.8618, 0.07659, 0.8916, 0.07749, 0.8907, 0.145, 0.8595, 0.2248, 0.8604, 0.1439, 0.8907, 0.145, 0.89, 0.2262, 0.8587, 0.3164, 0.8595, 0.2248, 0.89, 0.2262, 0.8896, 0.3179, 0.8581, 0.415, 0.8587, 0.3164, 0.8896, 0.3179, 0.8891, 0.4165, 0.8575, 0.5168, 0.8581, 0.415, 0.8891, 0.4165, 0.8888, 0.5184, 0.8569, 0.618, 0.8575, 0.5168, 0.8888, 0.5184, 0.8884, 0.6196, 0.8562, 0.7147, 0.8569, 0.618, 0.8884, 0.6196, 0.8879, 0.7162, 0.8554, 0.8031, 0.8562, 0.7147, 0.8879, 0.7162, 0.8874, 0.8045, 0.8544, 0.8799, 0.8554, 0.8031, 0.8874, 0.8045, 0.8867, 0.8811, 0.8527, 0.9421, 0.8544, 0.8799, 0.8867, 0.8811, 0.8856, 0.943, 0.8495, 0.9873, 0.8527, 0.9421, 0.8856, 0.943, 0.8835, 0.9879, 0.8393, 1.0, 0.8495, 0.9873, 0.8835, 0.9879, 0.8767, 1.0, 0.4425, 1.0, 0.8393, 1.0, 0.8767, 1.0, 0.4425, 1.0, 0.8767, 1.0, 0.9148, 1.0, 0.8767, 1.0, 0.8835, 0.9879, 0.9178, 0.9883, 0.9148, 1.0, 0.8835, 0.9879, 0.8856, 0.943, 0.9187, 0.9435, 0.9178, 0.9883, 0.8856, 0.943, 0.8867, 0.8811, 0.9192, 0.8817, 0.9187, 0.9435, 0.8867, 0.8811, 0.8874, 0.8045, 0.9194, 0.8052, 0.9192, 0.8817, 0.8874, 0.8045, 0.8879, 0.7162, 0.9197, 0.717, 0.9194, 0.8052, 0.8879, 0.7162, 0.8884, 0.6196, 0.9199, 0.6205, 0.9197, 0.717, 0.8884, 0.6196, 0.8888, 0.5184, 0.92, 0.5193, 0.9199, 0.6205, 0.8888, 0.5184, 0.8891, 0.4165, 0.9202, 0.4174, 0.92, 0.5193, 0.8891, 0.4165, 0.8896, 0.3179, 0.9204, 0.3187, 0.9202, 0.4174, 0.8896, 0.3179, 0.89, 0.2262, 0.9206, 0.2269, 0.9204, 0.3187, 0.89, 0.2262, 0.8907, 0.145, 0.9208, 0.1456, 0.9206, 0.2269, 0.8907, 0.145, 0.8916, 0.07749, 0.9212, 0.07799, 0.9208, 0.1456, 0.8916, 0.07749, 0.8932, 0.02621, 0.9219, 0.02655, 0.9212, 0.07799, 0.8932, 0.02621, 0.8972, 0.0, 0.9236, 0.0, 0.9219, 0.02655, 0.8972, 0.0, 0.9425, 0.0, 0.9236, 0.0, 0.9236, 0.0, 0.9425, 0.0, 0.9499, 0.0, 0.9219, 0.02655, 0.9236, 0.0, 0.9499, 0.0, 0.9506, 0.02661, 0.9212, 0.07799, 0.9219, 0.02655, 0.9506, 0.02661, 0.9508, 0.07808, 0.9208, 0.1456, 0.9212, 0.07799, 0.9508, 0.07808, 0.951, 0.1458, 0.9206, 0.2269, 0.9208, 0.1456, 0.951, 0.1458, 0.9511, 0.2271, 0.9204, 0.3187, 0.9206, 0.2269, 0.9511, 0.2271, 0.9512, 0.3188, 0.9202, 0.4174, 0.9204, 0.3187, 0.9512, 0.3188, 0.9512, 0.4176, 0.92, 0.5193, 0.9202, 0.4174, 0.9512, 0.4176, 0.9513, 0.5195, 0.9199, 0.6205, 0.92, 0.5193, 0.9513, 0.5195, 0.9514, 0.6207, 0.9197, 0.717, 0.9199, 0.6205, 0.9514, 0.6207, 0.9514, 0.7172, 0.9194, 0.8052, 0.9197, 0.717, 0.9514, 0.7172, 0.9515, 0.8054, 0.9192, 0.8817, 0.9194, 0.8052, 0.9515, 0.8054, 0.9516, 0.8818, 0.9187, 0.9435, 0.9192, 0.8817, 0.9516, 0.8818, 0.9518, 0.9436, 0.9178, 0.9883, 0.9187, 0.9435, 0.9518, 0.9436, 0.9522, 0.9883, 0.9148, 1.0, 0.9178, 0.9883, 0.9522, 0.9883, 0.9533, 1.0, 1.0, 1.0, 0.9148, 1.0, 0.9533, 1.0, 1.0, 1.0, 0.9533, 1.0, 0.9917, 1.0, 0.9533, 1.0, 0.9522, 0.9883, 0.9865, 0.9881, 0.9917, 1.0, 0.9522, 0.9883, 0.9518, 0.9436, 0.9849, 0.9433, 0.9865, 0.9881, 0.9518, 0.9436, 0.9516, 0.8818, 0.9841, 0.8814, 0.9849, 0.9433, 0.9516, 0.8818, 0.9515, 0.8054, 0.9836, 0.8049, 0.9841, 0.8814, 0.9515, 0.8054, 0.9514, 0.7172, 0.9832, 0.7167, 0.9836, 0.8049, 0.9514, 0.7172, 0.9514, 0.6207, 0.9829, 0.6201, 0.9832, 0.7167, 0.9514, 0.6207, 0.9513, 0.5195, 0.9826, 0.5189, 0.9829, 0.6201, 0.9513, 0.5195, 0.9512, 0.4176, 0.9823, 0.417, 0.9826, 0.5189, 0.9512, 0.4176, 0.9512, 0.3188, 0.982, 0.3183, 0.9823, 0.417, 0.9512, 0.3188, 0.9511, 0.2271, 0.9816, 0.2266, 0.982, 0.3183, 0.9511, 0.2271, 0.951, 0.1458, 0.9811, 0.1454, 0.9816, 0.2266, 0.951, 0.1458, 0.9508, 0.07808, 0.9805, 0.07776, 0.9811, 0.1454, 0.9508, 0.07808, 0.9506, 0.02661, 0.9793, 0.02639, 0.9805, 0.07776, 0.9506, 0.02661, 0.9499, 0.0, 0.9762, 0.0, 0.9793, 0.02639, 0.9499, 0.0, 0.9425, 0.0, 0.9762, 0.0, 0.9762, 0.0, 0.9425, 0.0, 1.0, 0.0, 0.9793, 0.02639, 0.9762, 0.0, 1.0, 0.0, 1.0, 0.02589, 0.9805, 0.07776, 0.9793, 0.02639, 1.0, 0.02589, 1.0, 0.07703, 0.9811, 0.1454, 0.9805, 0.07776, 1.0, 0.07703, 1.0, 0.1444, 0.9816, 0.2266, 0.9811, 0.1454, 1.0, 0.1444, 1.0, 0.2255, 0.982, 0.3183, 0.9816, 0.2266, 1.0, 0.2255, 1.0, 0.3171, 0.9823, 0.417, 0.982, 0.3183, 1.0, 0.3171, 1.0, 0.4157, 0.9826, 0.5189, 0.9823, 0.417, 1.0, 0.4157, 1.0, 0.5176, 0.9829, 0.6201, 0.9826, 0.5189, 1.0, 0.5176, 1.0, 0.6188, 0.9832, 0.7167, 0.9829, 0.6201, 1.0, 0.6188, 1.0, 0.7154, 0.9836, 0.8049, 0.9832, 0.7167, 1.0, 0.7154, 1.0, 0.8038, 0.9841, 0.8814, 0.9836, 0.8049, 1.0, 0.8038, 1.0, 0.8805, 0.9849, 0.9433, 0.9841, 0.8814, 1.0, 0.8805, 1.0, 0.9425, 0.9865, 0.9881, 0.9849, 0.9433, 1.0, 0.9425, 1.0, 0.9876, 0.9917, 1.0, 0.9865, 0.9881, 1.0, 0.9876, 1.0, 1.0, 1.0, 1.0, 0.9917, 1.0, 1.0, 1.0, 0.4425, 1.0, 0.02947, 1.0, 0.06622, 1.0, 0.02947, 1.0, 0.02064, 0.9876, 0.05442, 0.9868, 0.06622, 1.0, 0.02064, 0.9876, 0.01791, 0.9425, 0.05072, 0.9414, 0.05442, 0.9868, 0.01791, 0.9425, 0.01651, 0.8805, 0.04879, 0.8791, 0.05072, 0.9414, 0.01651, 0.8805, 0.0156, 0.8038, 0.04754, 0.8021, 0.04879, 0.8791, 0.0156, 0.8038, 0.01492, 0.7154, 0.0466, 0.7136, 0.04754, 0.8021, 0.01492, 0.7154, 0.01435, 0.6188, 0.04581, 0.6169, 0.0466, 0.7136, 0.01435, 0.6188, 0.01383, 0.5176, 0.04509, 0.5156, 0.04581, 0.6169, 0.01383, 0.5176, 0.01332, 0.4157, 0.04438, 0.4138, 0.04509, 0.5156, 0.01332, 0.4157, 0.01278, 0.3171, 0.04363, 0.3153, 0.04438, 0.4138, 0.01278, 0.3171, 0.01214, 0.2255, 0.04274, 0.2238, 0.04363, 0.3153, 0.01214, 0.2255, 0.01133, 0.1444, 0.04161, 0.143, 0.04274, 0.2238, 0.01133, 0.1444, 0.01015, 0.07703, 0.03995, 0.07592, 0.04161, 0.143, 0.01015, 0.07703, 0.008057, 0.02589, 0.03702, 0.02513, 0.03995, 0.07592, 0.008057, 0.02589, 0.002726, 0.0, 0.02946, 0.0, 0.03702, 0.02513, 1.0, 0.0, 0.9425, 0.0, 1.0, 0.0, 1.0, 0.0, 0.9425, 0.0, 1.0, 0.0, 0.03702, 0.02513, 0.02946, 0.0, 0.05657, 0.0, 0.06623, 0.02414, 0.03995, 0.07592, 0.03702, 0.02513, 0.06623, 0.02414, 0.06993, 0.07448, 0.04161, 0.143, 0.03995, 0.07592, 0.06993, 0.07448, 0.072, 0.1412, 0.04274, 0.2238, 0.04161, 0.143, 0.072, 0.1412, 0.07342, 0.2217, 0.04363, 0.3153, 0.04274, 0.2238, 0.07342, 0.2217, 0.07452, 0.3129, 0.04438, 0.4138, 0.04363, 0.3153, 0.07452, 0.3129, 0.07546, 0.4112, 0.04509, 0.5156, 0.04438, 0.4138, 0.07546, 0.4112, 0.07635, 0.513, 0.04581, 0.6169, 0.04509, 0.5156, 0.07635, 0.513, 0.07724, 0.6143, 0.0466, 0.7136, 0.04581, 0.6169, 0.07724, 0.6143, 0.07821, 0.7112, 0.04754, 0.8021, 0.0466, 0.7136, 0.07821, 0.7112, 0.07937, 0.8, 0.04879, 0.8791, 0.04754, 0.8021, 0.07937, 0.8, 0.08091, 0.8772, 0.05072, 0.9414, 0.04879, 0.8791, 0.08091, 0.8772, 0.08326, 0.94, 0.05442, 0.9868, 0.05072, 0.9414, 0.08326, 0.94, 0.08776, 0.9858, 0.06622, 1.0, 0.05442, 0.9868, 0.08776, 0.9858, 0.1017, 1.0, 0.4425, 1.0, 0.06622, 1.0, 0.1017, 1.0, 0.4425, 1.0, 0.1017, 1.0, 0.1359, 1.0, 0.1017, 1.0, 0.08776, 0.9858, 0.1206, 0.9847, 0.1359, 1.0, 0.08776, 0.9858, 0.08326, 0.94, 0.1155, 0.9383, 0.1206, 0.9847, 0.08326, 0.94, 0.08091, 0.8772, 0.1128, 0.8751, 0.1155, 0.9383, 0.08091, 0.8772, 0.07937, 0.8, 0.1111, 0.7974, 0.1128, 0.8751, 0.07937, 0.8, 0.07821, 0.7112, 0.1097, 0.7084, 0.1111, 0.7974, 0.07821, 0.7112, 0.07724, 0.6143, 0.1086, 0.6113, 0.1097, 0.7084, 0.07724, 0.6143, 0.07635, 0.513, 0.1076, 0.5099, 0.1086, 0.6113, 0.07635, 0.513, 0.07546, 0.4112, 0.1066, 0.4082, 0.1076, 0.5099, 0.07546, 0.4112, 0.07452, 0.3129, 0.1055, 0.31, 0.1066, 0.4082, 0.07452, 0.3129, 0.07342, 0.2217, 0.1042, 0.2191, 0.1055, 0.31, 0.07342, 0.2217, 0.072, 0.1412, 0.1025, 0.139, 0.1042, 0.2191, 0.072, 0.1412, 0.06993, 0.07448, 0.1001, 0.07277, 0.1025, 0.139, 0.06993, 0.07448, 0.06623, 0.02414, 0.09575, 0.02295, 0.1001, 0.07277, 0.06623, 0.02414, 0.05657, 0.0, 0.08417, 0.0, 0.09575, 0.02295, 1.0, 0.0, 0.9425, 0.0, 1.0, 0.0, 1.0, 0.0, 0.9425, 0.0, 1.0, 0.0, 0.09575, 0.02295, 0.08417, 0.0, 0.1124, 0.0, 0.1256, 0.02162, 0.1001, 0.07277, 0.09575, 0.02295, 0.1256, 0.02162, 0.1306, 0.07084, 0.1025, 0.139, 0.1001, 0.07277, 0.1306, 0.07084, 0.1333, 0.1365, 0.1042, 0.2191, 0.1025, 0.139, 0.1333, 0.1365, 0.1351, 0.2162, 0.1055, 0.31, 0.1042, 0.2191, 0.1351, 0.2162, 0.1365, 0.3068, 0.1066, 0.4082, 0.1055, 0.31, 0.1365, 0.3068, 0.1377, 0.4048, 0.1076, 0.5099, 0.1066, 0.4082, 0.1377, 0.4048, 0.1388, 0.5065, 0.1086, 0.6113, 0.1076, 0.5099, 0.1388, 0.5065, 0.1399, 0.6079, 0.1097, 0.7084, 0.1086, 0.6113, 0.1399, 0.6079, 0.1412, 0.7051, 0.1111, 0.7974, 0.1097, 0.7084, 0.1412, 0.7051, 0.1426, 0.7945, 0.1128, 0.8751, 0.1111, 0.7974, 0.1426, 0.7945, 0.1445, 0.8726, 0.1155, 0.9383, 0.1128, 0.8751, 0.1445, 0.8726, 0.1474, 0.9363, 0.1206, 0.9847, 0.1155, 0.9383, 0.1474, 0.9363, 0.1528, 0.9833, 0.1359, 1.0, 0.1206, 0.9847, 0.1528, 0.9833, 0.1687, 1.0, 0.4425, 1.0, 0.1359, 1.0, 0.1687, 1.0, 0.4425, 1.0, 0.1687, 1.0, 0.2002, 1.0, 0.1687, 1.0, 0.1528, 0.9833, 0.1845, 0.9819, 0.2002, 1.0, 0.1528, 0.9833, 0.1474, 0.9363, 0.179, 0.9343, 0.1845, 0.9819, 0.1474, 0.9363, 0.1445, 0.8726, 0.176, 0.87, 0.179, 0.9343, 0.1445, 0.8726, 0.1426, 0.7945, 0.174, 0.7914, 0.176, 0.87, 0.1426, 0.7945, 0.1412, 0.7051, 0.1725, 0.7017, 0.174, 0.7914, 0.1412, 0.7051, 0.1399, 0.6079, 0.1712, 0.6042, 0.1725, 0.7017, 0.1399, 0.6079, 0.1388, 0.5065, 0.1701, 0.5027, 0.1712, 0.6042, 0.1388, 0.5065, 0.1377, 0.4048, 0.1689, 0.4012, 0.1701, 0.5027, 0.1377, 0.4048, 0.1365, 0.3068, 0.1676, 0.3034, 0.1689, 0.4012, 0.1365, 0.3068, 0.1351, 0.2162, 0.1661, 0.2131, 0.1676, 0.3034, 0.1351, 0.2162, 0.1333, 0.1365, 0.1642, 0.1339, 0.1661, 0.2131, 0.1333, 0.1365, 0.1306, 0.07084, 0.1613, 0.06877, 0.1642, 0.1339, 0.1306, 0.07084, 0.1256, 0.02162, 0.156, 0.0202, 0.1613, 0.06877, 0.1256, 0.02162, 0.1124, 0.0, 0.1414, 0.0, 0.156, 0.0202, 1.0, 0.0, 0.9425, 0.0, 1.0, 0.0, 1.0, 0.0, 0.9425, 0.0, 1.0, 0.0, 0.156, 0.0202, 0.1414, 0.0, 0.1714, 0.0, 0.1869, 0.01874, 0.1613, 0.06877, 0.156, 0.0202, 0.1869, 0.01874, 0.1923, 0.06665, 0.1642, 0.1339, 0.1613, 0.06877, 0.1923, 0.06665, 0.1953, 0.1312, 0.1661, 0.2131, 0.1642, 0.1339, 0.1953, 0.1312, 0.1973, 0.2099, 0.1676, 0.3034, 0.1661, 0.2131, 0.1973, 0.2099, 0.1988, 0.2998, 0.1689, 0.4012, 0.1676, 0.3034, 0.1988, 0.2998, 0.2001, 0.3974, 0.1701, 0.5027, 0.1689, 0.4012, 0.2001, 0.3974, 0.2013, 0.4989, 0.1712, 0.6042, 0.1701, 0.5027, 0.2013, 0.4989, 0.2025, 0.6005, 0.1725, 0.7017, 0.1712, 0.6042, 0.2025, 0.6005, 0.2037, 0.6982, 0.174, 0.7914, 0.1725, 0.7017, 0.2037, 0.6982, 0.2053, 0.7883, 0.176, 0.87, 0.174, 0.7914, 0.2053, 0.7883, 0.2072, 0.8673, 0.179, 0.9343, 0.176, 0.87, 0.2072, 0.8673, 0.2102, 0.9322, 0.1845, 0.9819, 0.179, 0.9343, 0.2102, 0.9322, 0.2156, 0.9804, 0.2002, 1.0, 0.1845, 0.9819, 0.2156, 0.9804, 0.2306, 1.0, 0.4425, 1.0, 0.2002, 1.0, 0.2306, 1.0, 0.4425, 1.0, 0.2306, 1.0, 0.26, 1.0, 0.2306, 1.0, 0.2156, 0.9804, 0.2461, 0.979, 0.26, 1.0, 0.2156, 0.9804, 0.2102, 0.9322, 0.241, 0.93, 0.2461, 0.979, 0.2102, 0.9322, 0.2072, 0.8673, 0.2382, 0.8646, 0.241, 0.93, 0.2072, 0.8673, 0.2053, 0.7883, 0.2364, 0.7851, 0.2382, 0.8646, 0.2053, 0.7883, 0.2037, 0.6982, 0.2349, 0.6947, 0.2364, 0.7851, 0.2037, 0.6982, 0.2025, 0.6005, 0.2337, 0.5968, 0.2349, 0.6947, 0.2025, 0.6005, 0.2013, 0.4989, 0.2325, 0.4951, 0.2337, 0.5968, 0.2013, 0.4989, 0.2001, 0.3974, 0.2314, 0.3937, 0.2325, 0.4951, 0.2001, 0.3974, 0.1988, 0.2998, 0.2301, 0.2963, 0.2314, 0.3937, 0.1988, 0.2998, 0.1973, 0.2099, 0.2286, 0.2068, 0.2301, 0.2963, 0.1973, 0.2099, 0.1953, 0.1312, 0.2267, 0.1285, 0.2286, 0.2068, 0.1953, 0.1312, 0.1923, 0.06665, 0.2237, 0.06454, 0.2267, 0.1285, 0.1923, 0.06665, 0.1869, 0.01874, 0.2183, 0.01729, 0.2237, 0.06454, 0.1869, 0.01874, 0.1714, 0.0, 0.2024, 0.0, 0.2183, 0.01729, 1.0, 0.0, 0.9425, 0.0, 1.0, 0.0, 1.0, 0.0, 0.9425, 0.0, 1.0, 0.0, 0.2183, 0.01729, 0.2024, 0.0, 0.2346, 0.0, 0.2503, 0.01591, 0.2237, 0.06454, 0.2183, 0.01729, 0.2503, 0.01591, 0.2555, 0.06255, 0.2267, 0.1285, 0.2237, 0.06454, 0.2555, 0.06255, 0.2583, 0.126, 0.2286, 0.2068, 0.2267, 0.1285, 0.2583, 0.126, 0.2601, 0.2038, 0.2301, 0.2963, 0.2286, 0.2068, 0.2601, 0.2038, 0.2615, 0.293, 0.2314, 0.3937, 0.2301, 0.2963, 0.2615, 0.293, 0.2627, 0.3902, 0.2325, 0.4951, 0.2314, 0.3937, 0.2627, 0.3902, 0.2637, 0.4915, 0.2337, 0.5968, 0.2325, 0.4951, 0.2637, 0.4915, 0.2648, 0.5932, 0.2349, 0.6947, 0.2337, 0.5968, 0.2648, 0.5932, 0.266, 0.6914, 0.2364, 0.7851, 0.2349, 0.6947, 0.266, 0.6914, 0.2673, 0.7821, 0.2382, 0.8646, 0.2364, 0.7851, 0.2673, 0.7821, 0.269, 0.862, 0.241, 0.93, 0.2382, 0.8646, 0.269, 0.862, 0.2716, 0.9281, 0.2461, 0.979, 0.241, 0.93, 0.2716, 0.9281, 0.2762, 0.9776, 0.26, 1.0, 0.2461, 0.979, 0.2762, 0.9776, 0.2886, 1.0, 0.4425, 1.0, 0.26, 1.0, 0.2886, 1.0, 0.4425, 1.0, 0.2886, 1.0, 0.3164, 1.0, 0.2886, 1.0, 0.2762, 0.9776, 0.3059, 0.9764, 0.3164, 1.0, 0.2762, 0.9776, 0.2716, 0.9281, 0.3019, 0.9262, 0.3059, 0.9764, 0.2716, 0.9281, 0.269, 0.862, 0.2997, 0.8597, 0.3019, 0.9262, 0.269, 0.862, 0.2673, 0.7821, 0.2981, 0.7794, 0.2997, 0.8597, 0.2673, 0.7821, 0.266, 0.6914, 0.2969, 0.6883, 0.2981, 0.7794, 0.266, 0.6914, 0.2648, 0.5932, 0.2959, 0.59, 0.2969, 0.6883, 0.2648, 0.5932, 0.2637, 0.4915, 0.295, 0.4883, 0.2959, 0.59, 0.2637, 0.4915, 0.2627, 0.3902, 0.294, 0.387, 0.295, 0.4883, 0.2627, 0.3902, 0.2615, 0.293, 0.293, 0.29, 0.294, 0.387, 0.2615, 0.293, 0.2601, 0.2038, 0.2917, 0.2011, 0.293, 0.29, 0.2601, 0.2038, 0.2583, 0.126, 0.2901, 0.1237, 0.2917, 0.2011, 0.2583, 0.126, 0.2555, 0.06255, 0.2876, 0.06073, 0.2901, 0.1237, 0.2555, 0.06255, 0.2503, 0.01591, 0.2828, 0.01466, 0.2876, 0.06073, 0.2503, 0.01591, 0.2346, 0.0, 0.2682, 0.0, 0.2828, 0.01466, 1.0, 0.0, 0.9425, 0.0, 1.0, 0.0, 1.0, 0.0, 0.9425, 0.0, 1.0, 0.0, 0.2828, 0.01466, 0.2682, 0.0, 0.3031, 0.0, 0.3159, 0.01358, 0.2876, 0.06073, 0.2828, 0.01466, 0.3159, 0.01358, 0.32, 0.05916, 0.2901, 0.1237, 0.2876, 0.06073, 0.32, 0.05916, 0.3221, 0.1217, 0.2917, 0.2011, 0.2901, 0.1237, 0.3221, 0.1217, 0.3235, 0.1987, 0.293, 0.29, 0.2917, 0.2011, 0.3235, 0.1987, 0.3246, 0.2874, 0.294, 0.387, 0.293, 0.29, 0.3246, 0.2874, 0.3254, 0.3842, 0.295, 0.4883, 0.294, 0.387, 0.3254, 0.3842, 0.3262, 0.4854, 0.2959, 0.59, 0.295, 0.4883, 0.3262, 0.4854, 0.327, 0.5873, 0.2969, 0.6883, 0.2959, 0.59, 0.327, 0.5873, 0.3279, 0.6857, 0.2981, 0.7794, 0.2969, 0.6883, 0.3279, 0.6857, 0.3288, 0.7771, 0.2997, 0.8597, 0.2981, 0.7794, 0.3288, 0.7771, 0.3301, 0.8577, 0.3019, 0.9262, 0.2997, 0.8597, 0.3301, 0.8577, 0.332, 0.9247, 0.3059, 0.9764, 0.3019, 0.9262, 0.332, 0.9247, 0.3352, 0.9753, 0.3164, 1.0, 0.3059, 0.9764, 0.3352, 0.9753, 0.3437, 1.0, 0.4425, 1.0, 0.3164, 1.0, 0.3437, 1.0, 0.4425, 1.0, 0.3437, 1.0, 0.3706, 1.0, 0.3437, 1.0, 0.3352, 0.9753, 0.3643, 0.9744, 0.3706, 1.0, 0.3352, 0.9753, 0.332, 0.9247, 0.3618, 0.9234, 0.3643, 0.9744, 0.332, 0.9247, 0.3301, 0.8577, 0.3604, 0.8561, 0.3618, 0.9234, 0.3301, 0.8577, 0.3288, 0.7771, 0.3595, 0.7752, 0.3604, 0.8561, 0.3288, 0.7771, 0.3279, 0.6857, 0.3587, 0.6836, 0.3595, 0.7752, 0.3279, 0.6857, 0.327, 0.5873, 0.3581, 0.585, 0.3587, 0.6836, 0.327, 0.5873, 0.3262, 0.4854, 0.3575, 0.4832, 0.3581, 0.585, 0.3262, 0.4854, 0.3254, 0.3842, 0.3569, 0.382, 0.3575, 0.4832, 0.3254, 0.3842, 0.3246, 0.2874, 0.3562, 0.2853, 0.3569, 0.382, 0.3246, 0.2874, 0.3235, 0.1987, 0.3554, 0.1969, 0.3562, 0.2853, 0.3235, 0.1987, 0.3221, 0.1217, 0.3544, 0.1201, 0.3554, 0.1969, 0.3221, 0.1217, 0.32, 0.05916, 0.3527, 0.0579, 0.3544, 0.1201, 0.32, 0.05916, 0.3159, 0.01358, 0.3495, 0.01272, 0.3527, 0.0579, 0.3159, 0.01358, 0.3031, 0.0, 0.3393, 0.0, 0.3495, 0.01272, 1.0, 0.0, 0.9425, 0.0, 1.0, 0.0, 1.0, 0.0, 0.9425, 0.0, 1.0, 0.0, 0.3495, 0.01272, 0.3393, 0.0, 0.3767, 0.0, 0.3835, 0.0121, 0.3527, 0.0579, 0.3495, 0.01272, 0.3835, 0.0121, 0.3856, 0.05701, 0.3544, 0.1201, 0.3527, 0.0579, 0.3856, 0.05701, 0.3867, 0.1189, 0.3554, 0.1969, 0.3544, 0.1201, 0.3867, 0.1189, 0.3874, 0.1955, 0.3562, 0.2853, 0.3554, 0.1969, 0.3874, 0.1955, 0.3879, 0.2838, 0.3569, 0.382, 0.3562, 0.2853, 0.3879, 0.2838, 0.3884, 0.3804, 0.3575, 0.4832, 0.3569, 0.382, 0.3884, 0.3804, 0.3888, 0.4816, 0.3581, 0.585, 0.3575, 0.4832, 0.3888, 0.4816, 0.3891, 0.5835, 0.3587, 0.6836, 0.3581, 0.585, 0.3891, 0.5835, 0.3896, 0.6821, 0.3595, 0.7752, 0.3587, 0.6836, 0.3896, 0.6821, 0.39, 0.7738, 0.3604, 0.8561, 0.3595, 0.7752, 0.39, 0.7738, 0.3907, 0.855, 0.3618, 0.9234, 0.3604, 0.8561, 0.3907, 0.855, 0.3916, 0.9225, 0.3643, 0.9744, 0.3618, 0.9234, 0.3916, 0.9225, 0.3932, 0.9738, 0.3706, 1.0, 0.3643, 0.9744, 0.3932, 0.9738, 0.3972, 1.0, 0.4425, 1.0, 0.3706, 1.0, 0.3972, 1.0, 0.4425, 1.0, 0.3972, 1.0, 0.4236, 1.0, 0.3972, 1.0, 0.3932, 0.9738, 0.4219, 0.9734, 0.4236, 1.0, 0.3932, 0.9738, 0.3916, 0.9225, 0.4212, 0.922, 0.4219, 0.9734, 0.3916, 0.9225, 0.3907, 0.855, 0.4208, 0.8544, 0.4212, 0.922, 0.3907, 0.855, 0.39, 0.7738, 0.4206, 0.7731, 0.4208, 0.8544, 0.39, 0.7738, 0.3896, 0.6821, 0.4204, 0.6813, 0.4206, 0.7731, 0.3896, 0.6821, 0.3891, 0.5835, 0.4202, 0.5826, 0.4204, 0.6813, 0.3891, 0.5835, 0.3888, 0.4816, 0.42, 0.4807, 0.4202, 0.5826, 0.3888, 0.4816, 0.3884, 0.3804, 0.4199, 0.3795, 0.42, 0.4807, 0.3884, 0.3804, 0.3879, 0.2838, 0.4197, 0.283, 0.4199, 0.3795, 0.3879, 0.2838, 0.3874, 0.1955, 0.4194, 0.1948, 0.4197, 0.283, 0.3874, 0.1955, 0.3867, 0.1189, 0.4192, 0.1183, 0.4194, 0.1948, 0.3867, 0.1189, 0.3856, 0.05701, 0.4187, 0.0565, 0.4192, 0.1183, 0.3856, 0.05701, 0.3835, 0.0121, 0.4178, 0.01175, 0.4187, 0.0565, 0.3835, 0.0121, 0.3767, 0.0, 0.4148, 0.0, 0.4178, 0.01175, 1.0, 0.0, 0.9425, 0.0, 1.0, 0.0, 1.0, 0.0, 0.9425, 0.0, 0.4533, 0.0, 0.4178, 0.01175, 0.4148, 0.0, 0.4533, 0.0, 0.4522, 0.01169, 0.4187, 0.0565, 0.4178, 0.01175, 0.4522, 0.01169, 0.4518, 0.05641, 0.4192, 0.1183, 0.4187, 0.0565, 0.4518, 0.05641, 0.4516, 0.1182, 0.4194, 0.1948, 0.4192, 0.1183, 0.4516, 0.1182, 0.4515, 0.1946, 0.4197, 0.283, 0.4194, 0.1948, 0.4515, 0.1946, 0.4514, 0.2828, 0.4199, 0.3795, 0.4197, 0.283, 0.4514, 0.2828, 0.4514, 0.3793, 0.42, 0.4807, 0.4199, 0.3795, 0.4514, 0.3793, 0.4513, 0.4805, 0.4202, 0.5826, 0.42, 0.4807, 0.4513, 0.4805, 0.4512, 0.5824, 0.4204, 0.6813, 0.4202, 0.5826, 0.4512, 0.5824, 0.4512, 0.6812, 0.4206, 0.7731, 0.4204, 0.6813, 0.4512, 0.6812, 0.4511, 0.7729, 0.4208, 0.8544, 0.4206, 0.7731, 0.4511, 0.7729, 0.451, 0.8542, 0.4212, 0.922, 0.4208, 0.8544, 0.451, 0.8542, 0.4508, 0.9219, 0.4219, 0.9734, 0.4212, 0.922, 0.4508, 0.9219, 0.4506, 0.9734, 0.4236, 1.0, 0.4219, 0.9734, 0.4506, 0.9734, 0.4499, 1.0, 0.4425, 1.0, 0.4236, 1.0, 0.4499, 1.0, 0.4425, 1.0, 0.4499, 1.0, 0.4762, 1.0, 0.4499, 1.0, 0.4506, 0.9734, 0.4793, 0.9736, 0.4762, 1.0, 0.4506, 0.9734, 0.4508, 0.9219, 0.4805, 0.9222, 0.4793, 0.9736, 0.4508, 0.9219, 0.451, 0.8542, 0.4811, 0.8546, 0.4805, 0.9222, 0.451, 0.8542, 0.4511, 0.7729, 0.4816, 0.7734, 0.4811, 0.8546, 0.4511, 0.7729, 0.4512, 0.6812, 0.482, 0.6817, 0.4816, 0.7734, 0.4512, 0.6812, 0.4512, 0.5824, 0.4823, 0.583, 0.482, 0.6817, 0.4512, 0.5824, 0.4513, 0.4805, 0.4826, 0.4811, 0.4823, 0.583, 0.4513, 0.4805, 0.4514, 0.3793, 0.4829, 0.3799, 0.4826, 0.4811, 0.4514, 0.3793, 0.4514, 0.2828, 0.4832, 0.2833, 0.4829, 0.3799, 0.4514, 0.2828, 0.4515, 0.1946, 0.4836, 0.1951, 0.4832, 0.2833, 0.4515, 0.1946, 0.4516, 0.1182, 0.4841, 0.1186, 0.4836, 0.1951, 0.4516, 0.1182, 0.4518, 0.05641, 0.4849, 0.05674, 0.4841, 0.1186, 0.4518, 0.05641, 0.4522, 0.01169, 0.4865, 0.01191, 0.4849, 0.05674, 0.4522, 0.01169, 0.4533, 0.0, 0.4917, 0.0, 0.4865, 0.01191, 0.4533, 0.0, 0.9425, 0.0, 0.4917, 0.0])
me_sphere.use_remesh_preserve_volume = False
me_sphere.use_remesh_preserve_attributes = False
me_sphere.use_mirror_vertex_groups = False
me_sphere.update()

# ---- objects
ob_sphere = bpy.data.objects.new('Sphere', me_sphere)
ob_lamp = bpy.data.objects.new('Lamp', light_lamp)
ob_camera = bpy.data.objects.new('Camera', cam_camera)

# ---- transforms, parenting, visibility, modifiers, constraints
ob_sphere.location = (0.0, 0.0, 0.0)
ob_sphere.lineart.crease_threshold = 0.0
ob_lamp.location = (4.076, -1.991, 0.2884)
ob_lamp.rotation_euler = (0.6503, 0.05522, 1.866)
ob_lamp.lock_rotations_4d = False
ob_lamp.empty_display_type = 'ARROWS'
ob_lamp.color = (0.0, 0.0, 0.0, 0.0)
ob_lamp.lineart.crease_threshold = 0.0
ob_camera.location = (7.481, -6.508, 5.344)
ob_camera.rotation_euler = (1.109, 0.01082, 0.8149)
ob_camera.lock_rotations_4d = False
ob_camera.empty_display_type = 'ARROWS'
ob_camera.color = (0.0, 0.0, 0.0, 0.0)
ob_camera.display_type = 'WIRE'
ob_camera.lineart.crease_threshold = 0.0

# ---- collection membership
col_collection_1.objects.link(ob_sphere)
col_collection_1.objects.link(ob_lamp)
col_collection_1.objects.link(ob_camera)

# ---- scene / render settings (as saved in the file)
scene.camera = ob_camera
scene.frame_start = 1; scene.frame_end = 250; scene.frame_set(1)
scene.render.engine = 'BLENDER_EEVEE_NEXT'
scene.render.image_settings.color_mode = 'RGB'
scene.render.image_settings.compression = 90
scene.render.resolution_percentage = 50
scene.render.dither_intensity = 0.0
scene.render.bake_margin = 2
scene.render.bake_bias = 0.0
scene.cycles.use_denoising = False
scene.cycles.samples = 10
scene.cycles.sampling_pattern = 'TABULATED_SOBOL'
scene.cycles.light_sampling_threshold = 0.0
scene.cycles.use_adaptive_sampling = False
scene.cycles.use_light_tree = False
scene.cycles.blur_glossy = 0.0
scene.cycles.volume_bounces = 1
scene.cycles.pixel_filter_type = 'GAUSSIAN'
scene.cycles.sample_clamp_indirect = 0.0
scene.view_settings.view_transform = 'Standard'
bpy.context.view_layer.update()
